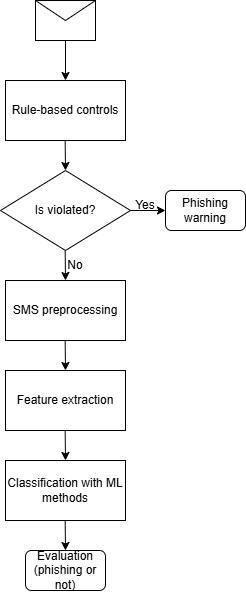

The diagram above was exported from draw.io. Its source (the exported page's mxGraphModel, read from the mxfile embedded in the PNG):
<mxGraphModel dx="1430" dy="790" grid="1" gridSize="10" guides="1" tooltips="1" connect="1" arrows="1" fold="1" page="1" pageScale="1" pageWidth="827" pageHeight="1169" math="0" shadow="0">
  <root>
    <mxCell id="0" />
    <mxCell id="1" parent="0" />
    <mxCell id="LZZ98WtTnIgyufGMLnJy-1" value="" style="shape=message;html=1;html=1;outlineConnect=0;labelPosition=center;verticalLabelPosition=bottom;align=center;verticalAlign=top;" vertex="1" parent="1">
      <mxGeometry x="210" y="220" width="60" height="40" as="geometry" />
    </mxCell>
    <mxCell id="LZZ98WtTnIgyufGMLnJy-2" value="" style="endArrow=classic;html=1;rounded=0;exitX=0.5;exitY=1;exitDx=0;exitDy=0;" edge="1" parent="1" source="LZZ98WtTnIgyufGMLnJy-1">
      <mxGeometry width="50" height="50" relative="1" as="geometry">
        <mxPoint x="390" y="610" as="sourcePoint" />
        <mxPoint x="240" y="300" as="targetPoint" />
      </mxGeometry>
    </mxCell>
    <mxCell id="LZZ98WtTnIgyufGMLnJy-4" value="Rule-based controls" style="rounded=0;whiteSpace=wrap;html=1;" vertex="1" parent="1">
      <mxGeometry x="180" y="300" width="120" height="60" as="geometry" />
    </mxCell>
    <mxCell id="LZZ98WtTnIgyufGMLnJy-5" value="Is violated?" style="rhombus;whiteSpace=wrap;html=1;" vertex="1" parent="1">
      <mxGeometry x="175" y="390" width="130" height="80" as="geometry" />
    </mxCell>
    <mxCell id="LZZ98WtTnIgyufGMLnJy-6" value="" style="endArrow=classic;html=1;rounded=0;exitX=0.5;exitY=1;exitDx=0;exitDy=0;" edge="1" parent="1">
      <mxGeometry width="50" height="50" relative="1" as="geometry">
        <mxPoint x="239.66" y="360" as="sourcePoint" />
        <mxPoint x="240" y="390" as="targetPoint" />
      </mxGeometry>
    </mxCell>
    <mxCell id="LZZ98WtTnIgyufGMLnJy-7" value="" style="endArrow=classic;html=1;rounded=0;exitX=0.5;exitY=1;exitDx=0;exitDy=0;" edge="1" parent="1">
      <mxGeometry width="50" height="50" relative="1" as="geometry">
        <mxPoint x="239.66" y="470" as="sourcePoint" />
        <mxPoint x="240" y="500" as="targetPoint" />
      </mxGeometry>
    </mxCell>
    <mxCell id="LZZ98WtTnIgyufGMLnJy-8" value="" style="endArrow=classic;html=1;rounded=0;exitX=1;exitY=0.5;exitDx=0;exitDy=0;" edge="1" parent="1" source="LZZ98WtTnIgyufGMLnJy-5">
      <mxGeometry width="50" height="50" relative="1" as="geometry">
        <mxPoint x="310" y="430" as="sourcePoint" />
        <mxPoint x="340" y="430" as="targetPoint" />
      </mxGeometry>
    </mxCell>
    <mxCell id="LZZ98WtTnIgyufGMLnJy-9" value="Yes" style="text;html=1;align=center;verticalAlign=middle;whiteSpace=wrap;rounded=0;" vertex="1" parent="1">
      <mxGeometry x="290" y="410" width="60" height="30" as="geometry" />
    </mxCell>
    <mxCell id="LZZ98WtTnIgyufGMLnJy-10" value="Phishing warning" style="rounded=1;whiteSpace=wrap;html=1;" vertex="1" parent="1">
      <mxGeometry x="340" y="410" width="80" height="40" as="geometry" />
    </mxCell>
    <mxCell id="LZZ98WtTnIgyufGMLnJy-11" value="SMS preprocessing" style="rounded=0;whiteSpace=wrap;html=1;" vertex="1" parent="1">
      <mxGeometry x="180" y="500" width="120" height="60" as="geometry" />
    </mxCell>
    <mxCell id="LZZ98WtTnIgyufGMLnJy-12" value="Feature extraction" style="rounded=0;whiteSpace=wrap;html=1;" vertex="1" parent="1">
      <mxGeometry x="180" y="590" width="120" height="60" as="geometry" />
    </mxCell>
    <mxCell id="LZZ98WtTnIgyufGMLnJy-13" value="" style="endArrow=classic;html=1;rounded=0;exitX=0.5;exitY=1;exitDx=0;exitDy=0;" edge="1" parent="1">
      <mxGeometry width="50" height="50" relative="1" as="geometry">
        <mxPoint x="239.66" y="560" as="sourcePoint" />
        <mxPoint x="240" y="590" as="targetPoint" />
      </mxGeometry>
    </mxCell>
    <mxCell id="LZZ98WtTnIgyufGMLnJy-14" value="Classification with ML methods" style="rounded=0;whiteSpace=wrap;html=1;" vertex="1" parent="1">
      <mxGeometry x="180" y="680" width="120" height="60" as="geometry" />
    </mxCell>
    <mxCell id="LZZ98WtTnIgyufGMLnJy-15" value="No" style="text;html=1;align=center;verticalAlign=middle;whiteSpace=wrap;rounded=0;" vertex="1" parent="1">
      <mxGeometry x="220" y="470" width="60" height="30" as="geometry" />
    </mxCell>
    <mxCell id="LZZ98WtTnIgyufGMLnJy-16" value="" style="endArrow=classic;html=1;rounded=0;exitX=0.5;exitY=1;exitDx=0;exitDy=0;" edge="1" parent="1">
      <mxGeometry width="50" height="50" relative="1" as="geometry">
        <mxPoint x="239.66" y="650" as="sourcePoint" />
        <mxPoint x="240" y="680" as="targetPoint" />
      </mxGeometry>
    </mxCell>
    <mxCell id="LZZ98WtTnIgyufGMLnJy-17" value="Evaluation (phishing or not)" style="rounded=1;whiteSpace=wrap;html=1;" vertex="1" parent="1">
      <mxGeometry x="200" y="770" width="80" height="40" as="geometry" />
    </mxCell>
    <mxCell id="LZZ98WtTnIgyufGMLnJy-19" value="" style="endArrow=classic;html=1;rounded=0;exitX=0.5;exitY=1;exitDx=0;exitDy=0;" edge="1" parent="1">
      <mxGeometry width="50" height="50" relative="1" as="geometry">
        <mxPoint x="239.66" y="740" as="sourcePoint" />
        <mxPoint x="240" y="770" as="targetPoint" />
      </mxGeometry>
    </mxCell>
  </root>
</mxGraphModel>